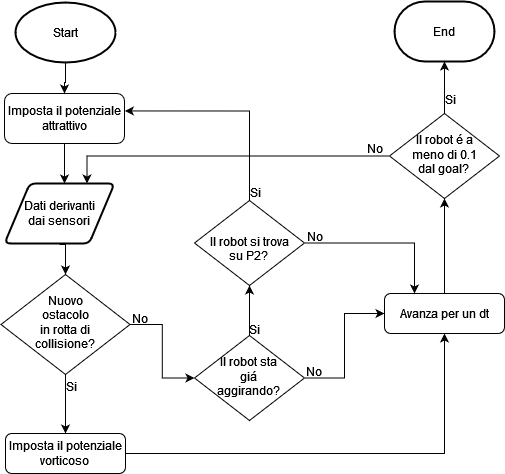

The diagram above was exported from draw.io. Its source (the exported page's mxGraphModel, read from the mxfile embedded in the PNG):
<mxGraphModel dx="1016" dy="1700" grid="1" gridSize="10" guides="1" tooltips="1" connect="1" arrows="1" fold="1" page="1" pageScale="1" pageWidth="827" pageHeight="1169" math="0" shadow="0">
  <root>
    <mxCell id="WIyWlLk6GJQsqaUBKTNV-0" />
    <mxCell id="WIyWlLk6GJQsqaUBKTNV-1" parent="WIyWlLk6GJQsqaUBKTNV-0" />
    <mxCell id="7sz1TEP84u9Ro9XbHLXS-38" style="edgeStyle=orthogonalEdgeStyle;rounded=0;orthogonalLoop=1;jettySize=auto;html=1;entryX=0.5;entryY=0;entryDx=0;entryDy=0;" edge="1" parent="WIyWlLk6GJQsqaUBKTNV-1" source="WIyWlLk6GJQsqaUBKTNV-6" target="WIyWlLk6GJQsqaUBKTNV-11">
      <mxGeometry relative="1" as="geometry" />
    </mxCell>
    <mxCell id="7sz1TEP84u9Ro9XbHLXS-40" style="edgeStyle=orthogonalEdgeStyle;rounded=0;orthogonalLoop=1;jettySize=auto;html=1;entryX=0;entryY=0.5;entryDx=0;entryDy=0;" edge="1" parent="WIyWlLk6GJQsqaUBKTNV-1" source="WIyWlLk6GJQsqaUBKTNV-6" target="7sz1TEP84u9Ro9XbHLXS-6">
      <mxGeometry relative="1" as="geometry" />
    </mxCell>
    <mxCell id="WIyWlLk6GJQsqaUBKTNV-6" value="&lt;div&gt;Nuovo &lt;br&gt;&lt;/div&gt;&lt;div&gt;ostacolo &lt;br&gt;&lt;/div&gt;&lt;div&gt;in rotta di&lt;/div&gt;&lt;div&gt;collisione?&lt;br&gt;&lt;/div&gt;" style="rhombus;whiteSpace=wrap;html=1;shadow=0;fontFamily=Helvetica;fontSize=12;align=center;strokeWidth=1;spacing=6;spacingTop=-4;" parent="WIyWlLk6GJQsqaUBKTNV-1" vertex="1">
      <mxGeometry x="156.5" y="161" width="129" height="100" as="geometry" />
    </mxCell>
    <mxCell id="7sz1TEP84u9Ro9XbHLXS-7" style="edgeStyle=orthogonalEdgeStyle;rounded=0;orthogonalLoop=1;jettySize=auto;html=1;" edge="1" parent="WIyWlLk6GJQsqaUBKTNV-1" source="WIyWlLk6GJQsqaUBKTNV-11" target="7sz1TEP84u9Ro9XbHLXS-5">
      <mxGeometry relative="1" as="geometry">
        <Array as="points">
          <mxPoint x="600" y="340" />
        </Array>
      </mxGeometry>
    </mxCell>
    <mxCell id="WIyWlLk6GJQsqaUBKTNV-11" value="&lt;div&gt;Imposta il potenziale&lt;/div&gt;&lt;div&gt;vorticoso &lt;br&gt;&lt;/div&gt;" style="rounded=1;whiteSpace=wrap;html=1;fontSize=12;glass=0;strokeWidth=1;shadow=0;" parent="WIyWlLk6GJQsqaUBKTNV-1" vertex="1">
      <mxGeometry x="161" y="320" width="120" height="40" as="geometry" />
    </mxCell>
    <mxCell id="7sz1TEP84u9Ro9XbHLXS-1" style="edgeStyle=orthogonalEdgeStyle;rounded=0;orthogonalLoop=1;jettySize=auto;html=1;entryX=0.5;entryY=0;entryDx=0;entryDy=0;" edge="1" parent="WIyWlLk6GJQsqaUBKTNV-1" source="7sz1TEP84u9Ro9XbHLXS-0">
      <mxGeometry relative="1" as="geometry">
        <mxPoint x="220" y="70" as="targetPoint" />
      </mxGeometry>
    </mxCell>
    <mxCell id="7sz1TEP84u9Ro9XbHLXS-0" value="&lt;div&gt;Imposta il potenziale&lt;/div&gt;&lt;div&gt;attrattivo&lt;/div&gt;" style="rounded=1;whiteSpace=wrap;html=1;fontSize=12;glass=0;strokeWidth=1;shadow=0;" vertex="1" parent="WIyWlLk6GJQsqaUBKTNV-1">
      <mxGeometry x="160" y="-20" width="120" height="50" as="geometry" />
    </mxCell>
    <mxCell id="7sz1TEP84u9Ro9XbHLXS-3" style="edgeStyle=orthogonalEdgeStyle;rounded=0;orthogonalLoop=1;jettySize=auto;html=1;" edge="1" parent="WIyWlLk6GJQsqaUBKTNV-1">
      <mxGeometry relative="1" as="geometry">
        <mxPoint x="215" y="131" as="sourcePoint" />
        <mxPoint x="221" y="161" as="targetPoint" />
      </mxGeometry>
    </mxCell>
    <mxCell id="7sz1TEP84u9Ro9XbHLXS-2" value="&lt;div&gt;Dati derivanti&lt;/div&gt;&lt;div&gt;dai sensori&lt;br&gt;&lt;/div&gt;" style="shape=parallelogram;html=1;strokeWidth=2;perimeter=parallelogramPerimeter;whiteSpace=wrap;rounded=1;arcSize=12;size=0.23;" vertex="1" parent="WIyWlLk6GJQsqaUBKTNV-1">
      <mxGeometry x="160" y="70" width="110" height="60" as="geometry" />
    </mxCell>
    <mxCell id="7sz1TEP84u9Ro9XbHLXS-33" style="edgeStyle=orthogonalEdgeStyle;rounded=0;orthogonalLoop=1;jettySize=auto;html=1;entryX=0.5;entryY=1;entryDx=0;entryDy=0;" edge="1" parent="WIyWlLk6GJQsqaUBKTNV-1" source="7sz1TEP84u9Ro9XbHLXS-5" target="7sz1TEP84u9Ro9XbHLXS-32">
      <mxGeometry relative="1" as="geometry">
        <mxPoint x="600" y="90" as="targetPoint" />
      </mxGeometry>
    </mxCell>
    <mxCell id="7sz1TEP84u9Ro9XbHLXS-5" value="Avanza per un dt " style="rounded=1;whiteSpace=wrap;html=1;fontSize=12;glass=0;strokeWidth=1;shadow=0;" vertex="1" parent="WIyWlLk6GJQsqaUBKTNV-1">
      <mxGeometry x="540" y="180" width="120" height="40" as="geometry" />
    </mxCell>
    <mxCell id="7sz1TEP84u9Ro9XbHLXS-15" style="edgeStyle=orthogonalEdgeStyle;rounded=0;orthogonalLoop=1;jettySize=auto;html=1;entryX=0.5;entryY=1;entryDx=0;entryDy=0;startArrow=none;exitX=0.5;exitY=0;exitDx=0;exitDy=0;" edge="1" parent="WIyWlLk6GJQsqaUBKTNV-1" source="7sz1TEP84u9Ro9XbHLXS-6" target="7sz1TEP84u9Ro9XbHLXS-14">
      <mxGeometry relative="1" as="geometry" />
    </mxCell>
    <mxCell id="7sz1TEP84u9Ro9XbHLXS-25" style="edgeStyle=orthogonalEdgeStyle;rounded=0;orthogonalLoop=1;jettySize=auto;html=1;entryX=0;entryY=0.5;entryDx=0;entryDy=0;" edge="1" parent="WIyWlLk6GJQsqaUBKTNV-1" source="7sz1TEP84u9Ro9XbHLXS-6" target="7sz1TEP84u9Ro9XbHLXS-5">
      <mxGeometry relative="1" as="geometry" />
    </mxCell>
    <mxCell id="7sz1TEP84u9Ro9XbHLXS-6" value="&lt;div&gt;Il robot sta &lt;br&gt;&lt;/div&gt;&lt;div&gt;giá &lt;br&gt;&lt;/div&gt;&lt;div&gt;aggirando?&lt;br&gt;&lt;/div&gt;" style="rhombus;whiteSpace=wrap;html=1;shadow=0;fontFamily=Helvetica;fontSize=12;align=center;strokeWidth=1;spacing=6;spacingTop=-4;" vertex="1" parent="WIyWlLk6GJQsqaUBKTNV-1">
      <mxGeometry x="350" y="222" width="110" height="85" as="geometry" />
    </mxCell>
    <mxCell id="7sz1TEP84u9Ro9XbHLXS-18" style="edgeStyle=orthogonalEdgeStyle;rounded=0;orthogonalLoop=1;jettySize=auto;html=1;entryX=1.003;entryY=0.349;entryDx=0;entryDy=0;entryPerimeter=0;exitX=0.5;exitY=0;exitDx=0;exitDy=0;" edge="1" parent="WIyWlLk6GJQsqaUBKTNV-1" source="7sz1TEP84u9Ro9XbHLXS-14" target="7sz1TEP84u9Ro9XbHLXS-0">
      <mxGeometry relative="1" as="geometry" />
    </mxCell>
    <mxCell id="7sz1TEP84u9Ro9XbHLXS-29" style="edgeStyle=orthogonalEdgeStyle;rounded=0;orthogonalLoop=1;jettySize=auto;html=1;entryX=0.25;entryY=0;entryDx=0;entryDy=0;" edge="1" parent="WIyWlLk6GJQsqaUBKTNV-1" source="7sz1TEP84u9Ro9XbHLXS-14" target="7sz1TEP84u9Ro9XbHLXS-5">
      <mxGeometry relative="1" as="geometry" />
    </mxCell>
    <mxCell id="7sz1TEP84u9Ro9XbHLXS-14" value="&lt;div&gt;&lt;br&gt;&lt;/div&gt;&lt;div&gt;Il robot si trova&lt;/div&gt;&lt;div&gt;su P2?&lt;br&gt;&lt;/div&gt;" style="rhombus;whiteSpace=wrap;html=1;shadow=0;fontFamily=Helvetica;fontSize=12;align=center;strokeWidth=1;spacing=6;spacingTop=-4;" vertex="1" parent="WIyWlLk6GJQsqaUBKTNV-1">
      <mxGeometry x="350" y="87" width="110" height="85" as="geometry" />
    </mxCell>
    <mxCell id="7sz1TEP84u9Ro9XbHLXS-16" value="Si" style="text;html=1;align=center;verticalAlign=middle;resizable=0;points=[];autosize=1;strokeColor=none;fillColor=none;" vertex="1" parent="WIyWlLk6GJQsqaUBKTNV-1">
      <mxGeometry x="395" y="206" width="30" height="20" as="geometry" />
    </mxCell>
    <mxCell id="7sz1TEP84u9Ro9XbHLXS-19" value="&lt;div&gt;Si&lt;/div&gt;" style="text;html=1;align=center;verticalAlign=middle;resizable=0;points=[];autosize=1;strokeColor=none;fillColor=none;" vertex="1" parent="WIyWlLk6GJQsqaUBKTNV-1">
      <mxGeometry x="396" y="69" width="30" height="20" as="geometry" />
    </mxCell>
    <mxCell id="7sz1TEP84u9Ro9XbHLXS-22" value="End" style="strokeWidth=2;html=1;shape=mxgraph.flowchart.terminator;whiteSpace=wrap;" vertex="1" parent="WIyWlLk6GJQsqaUBKTNV-1">
      <mxGeometry x="550" y="-112" width="100" height="60" as="geometry" />
    </mxCell>
    <mxCell id="7sz1TEP84u9Ro9XbHLXS-31" style="edgeStyle=orthogonalEdgeStyle;rounded=0;orthogonalLoop=1;jettySize=auto;html=1;entryX=0.5;entryY=0;entryDx=0;entryDy=0;" edge="1" parent="WIyWlLk6GJQsqaUBKTNV-1" source="7sz1TEP84u9Ro9XbHLXS-23" target="7sz1TEP84u9Ro9XbHLXS-0">
      <mxGeometry relative="1" as="geometry" />
    </mxCell>
    <mxCell id="7sz1TEP84u9Ro9XbHLXS-23" value="Start" style="strokeWidth=2;html=1;shape=mxgraph.flowchart.start_1;whiteSpace=wrap;" vertex="1" parent="WIyWlLk6GJQsqaUBKTNV-1">
      <mxGeometry x="171" y="-111" width="100" height="60" as="geometry" />
    </mxCell>
    <mxCell id="7sz1TEP84u9Ro9XbHLXS-26" value="No" style="text;html=1;align=center;verticalAlign=middle;resizable=0;points=[];autosize=1;strokeColor=none;fillColor=none;" vertex="1" parent="WIyWlLk6GJQsqaUBKTNV-1">
      <mxGeometry x="454" y="248" width="30" height="20" as="geometry" />
    </mxCell>
    <mxCell id="7sz1TEP84u9Ro9XbHLXS-30" value="&lt;div&gt;No&lt;/div&gt;" style="text;html=1;align=center;verticalAlign=middle;resizable=0;points=[];autosize=1;strokeColor=none;fillColor=none;" vertex="1" parent="WIyWlLk6GJQsqaUBKTNV-1">
      <mxGeometry x="455" y="113" width="30" height="20" as="geometry" />
    </mxCell>
    <mxCell id="7sz1TEP84u9Ro9XbHLXS-34" style="edgeStyle=orthogonalEdgeStyle;rounded=0;orthogonalLoop=1;jettySize=auto;html=1;entryX=0.75;entryY=0;entryDx=0;entryDy=0;" edge="1" parent="WIyWlLk6GJQsqaUBKTNV-1" source="7sz1TEP84u9Ro9XbHLXS-32" target="7sz1TEP84u9Ro9XbHLXS-2">
      <mxGeometry relative="1" as="geometry" />
    </mxCell>
    <mxCell id="7sz1TEP84u9Ro9XbHLXS-35" style="edgeStyle=orthogonalEdgeStyle;rounded=0;orthogonalLoop=1;jettySize=auto;html=1;entryX=0.5;entryY=1;entryDx=0;entryDy=0;entryPerimeter=0;" edge="1" parent="WIyWlLk6GJQsqaUBKTNV-1" source="7sz1TEP84u9Ro9XbHLXS-32" target="7sz1TEP84u9Ro9XbHLXS-22">
      <mxGeometry relative="1" as="geometry" />
    </mxCell>
    <mxCell id="7sz1TEP84u9Ro9XbHLXS-32" value="&lt;div&gt;Il robot é a&lt;/div&gt;&lt;div&gt;meno di 0.1&lt;/div&gt;&lt;div&gt;dal goal?&lt;br&gt;&lt;/div&gt;" style="rhombus;whiteSpace=wrap;html=1;shadow=0;fontFamily=Helvetica;fontSize=12;align=center;strokeWidth=1;spacing=6;spacingTop=-4;" vertex="1" parent="WIyWlLk6GJQsqaUBKTNV-1">
      <mxGeometry x="545" width="110" height="85" as="geometry" />
    </mxCell>
    <mxCell id="7sz1TEP84u9Ro9XbHLXS-36" value="&lt;div&gt;Si&lt;/div&gt;" style="text;html=1;align=center;verticalAlign=middle;resizable=0;points=[];autosize=1;strokeColor=none;fillColor=none;" vertex="1" parent="WIyWlLk6GJQsqaUBKTNV-1">
      <mxGeometry x="591" y="-24" width="30" height="20" as="geometry" />
    </mxCell>
    <mxCell id="7sz1TEP84u9Ro9XbHLXS-37" value="No" style="text;html=1;align=center;verticalAlign=middle;resizable=0;points=[];autosize=1;strokeColor=none;fillColor=none;" vertex="1" parent="WIyWlLk6GJQsqaUBKTNV-1">
      <mxGeometry x="515" y="25" width="30" height="20" as="geometry" />
    </mxCell>
    <mxCell id="7sz1TEP84u9Ro9XbHLXS-39" value="Si" style="text;html=1;align=center;verticalAlign=middle;resizable=0;points=[];autosize=1;strokeColor=none;fillColor=none;" vertex="1" parent="WIyWlLk6GJQsqaUBKTNV-1">
      <mxGeometry x="212" y="263" width="30" height="20" as="geometry" />
    </mxCell>
    <mxCell id="7sz1TEP84u9Ro9XbHLXS-41" value="No" style="text;html=1;align=center;verticalAlign=middle;resizable=0;points=[];autosize=1;strokeColor=none;fillColor=none;" vertex="1" parent="WIyWlLk6GJQsqaUBKTNV-1">
      <mxGeometry x="280" y="195" width="30" height="20" as="geometry" />
    </mxCell>
  </root>
</mxGraphModel>